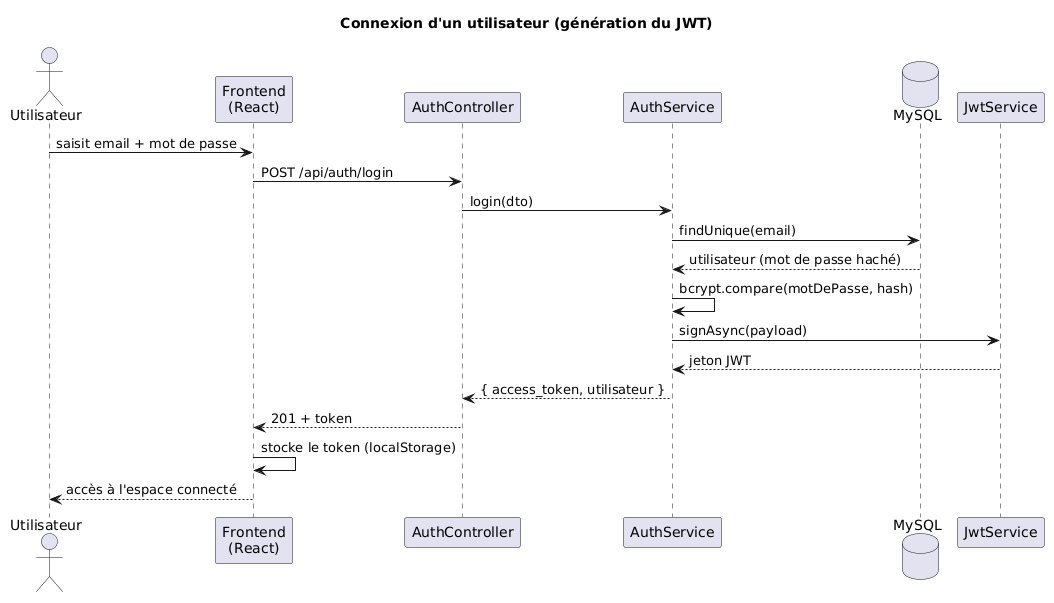

The diagram above was rendered by PlantUML. Its source (embedded in the PNG):
@startuml
title Connexion d'un utilisateur (génération du JWT)

actor Utilisateur
participant "Frontend\n(React)" as F
participant "AuthController" as C
participant "AuthService" as S
database "MySQL" as DB
participant "JwtService" as J

Utilisateur -> F : saisit email + mot de passe
F -> C : POST /api/auth/login
C -> S : login(dto)
S -> DB : findUnique(email)
DB --> S : utilisateur (mot de passe haché)
S -> S : bcrypt.compare(motDePasse, hash)
S -> J : signAsync(payload)
J --> S : jeton JWT
S --> C : { access_token, utilisateur }
C --> F : 201 + token
F -> F : stocke le token (localStorage)
F --> Utilisateur : accès à l'espace connecté
@enduml